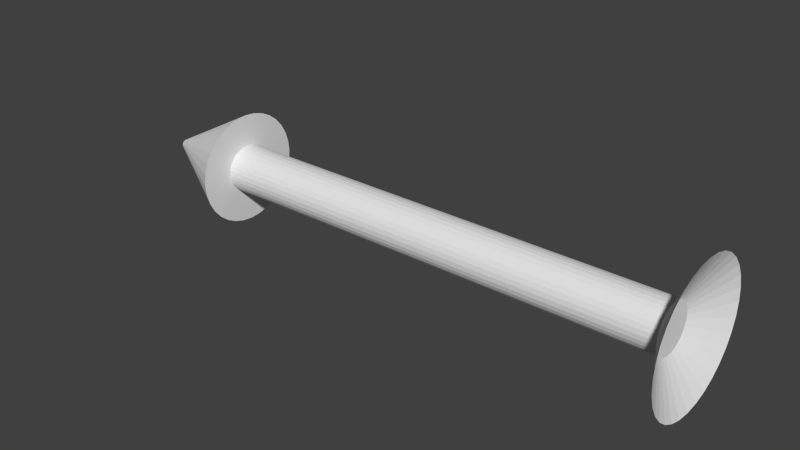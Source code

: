 # Source: pijl.blend  (saved by Blender 2.76.0; exported with 4.5.12 LTS)
import bpy
from mathutils import Matrix  # noqa: F401  (used for matrix-valued properties, if any)

bpy.ops.wm.read_factory_settings(use_empty=True)
scene = bpy.context.scene
scene.name = 'Scene'

# ---- collections
col_collection_1 = bpy.data.collections.new('Collection 1'); scene.collection.children.link(col_collection_1)

# ---- world
world_world = bpy.data.worlds.new('World'); scene.world = world_world
world_world.color = (0.05088, 0.05088, 0.05088)
world_world.use_sun_shadow = False
world_world.sun_shadow_jitter_overblur = 0.0
world_world.cycles.sampling_method = 'MANUAL'
world_world.cycles.sample_map_resolution = 256

# ---- meshes
me_cylinder_001 = bpy.data.meshes.new('Cylinder.001')
me_cylinder_001.from_pydata([(1.427e-07, 0.2098, -1.987), (-1.355e-08, 0.2098, 1.995), (0.03985, 0.2058, -1.987), (0.03985, 0.2058, 1.995), (0.07816, 0.1938, -1.987), (0.07816, 0.1938, 1.995), (0.1135, 0.1744, -1.987), (0.1135, 0.1744, 1.995), (0.1444, 0.1483, -1.987), (0.1444, 0.1483, 1.995), (0.1698, 0.1166, -1.987), (0.1698, 0.1166, 1.995), (0.1887, 0.08029, -1.987), (0.1887, 0.08029, 1.995), (0.2003, 0.04093, -1.987), (0.2003, 0.04093, 1.995), (0.2043, 2.688e-07, -1.987), (0.2043, 2.688e-07, 1.995), (0.2003, -0.04093, -1.987), (0.2003, -0.04093, 1.995), (0.1887, -0.08029, -1.987), (0.1887, -0.08029, 1.995), (0.1698, -0.1166, -1.987), (0.1698, -0.1166, 1.995), (0.1444, -0.1483, -1.987), (0.1444, -0.1483, 1.995), (0.1135, -0.1744, -1.987), (0.1135, -0.1744, 1.995), (0.07816, -0.1938, -1.987), (0.07816, -0.1938, 1.995), (0.03985, -0.2058, -1.987), (0.03985, -0.2058, 1.995), (7.611e-08, -0.2098, -1.987), (-8.011e-08, -0.2098, 1.995), (-0.03985, -0.2058, -1.987), (-0.03985, -0.2058, 1.995), (-0.07816, -0.1938, -1.987), (-0.07816, -0.1938, 1.995), (-0.1135, -0.1744, -1.987), (-0.1135, -0.1744, 1.995), (-0.1444, -0.1483, -1.987), (-0.1444, -0.1483, 1.995), (-0.1698, -0.1166, -1.987), (-0.1698, -0.1166, 1.995), (-0.1887, -0.08029, -1.987), (-0.1887, -0.08029, 1.995), (-0.2003, -0.04093, -1.987), (-0.2003, -0.04093, 1.995), (-0.2043, 4.556e-07, -1.987), (-0.2043, 4.556e-07, 1.995), (-0.2003, 0.04093, -1.987), (-0.2003, 0.04093, 1.995), (-0.1887, 0.08029, -1.987), (-0.1887, 0.08029, 1.995), (-0.1698, 0.1166, -1.987), (-0.1698, 0.1166, 1.995), (-0.1444, 0.1483, -1.987), (-0.1444, 0.1483, 1.995), (-0.1135, 0.1744, -1.987), (-0.1135, 0.1744, 1.995), (-0.07816, 0.1938, -1.987), (-0.07816, 0.1938, 1.995), (-0.03985, 0.2058, -1.987), (-0.03985, 0.2058, 1.995), (1.375e-07, 0.4893, -1.987), (0.09294, 0.4799, -1.987), (0.1823, 0.4521, -1.987), (0.2647, 0.4068, -1.987), (0.3369, 0.346, -1.987), (0.3961, 0.2718, -1.987), (0.4401, 0.1873, -1.987), (0.4672, 0.09546, -1.987), (0.4764, 2.011e-07, -1.987), (0.4672, -0.09546, -1.987), (0.4401, -0.1873, -1.987), (0.3961, -0.2718, -1.987), (0.3369, -0.346, -1.987), (0.2647, -0.4068, -1.987), (0.1823, -0.4521, -1.987), (0.09294, -0.4799, -1.987), (-1.777e-08, -0.4893, -1.987), (-0.09294, -0.4799, -1.987), (-0.1823, -0.4521, -1.987), (-0.2647, -0.4068, -1.987), (-0.3369, -0.346, -1.987), (-0.3961, -0.2718, -1.987), (-0.4401, -0.1873, -1.987), (-0.4672, -0.09546, -1.987), (-0.4764, 6.366e-07, -1.987), (-0.4672, 0.09546, -1.987), (-0.4401, 0.1873, -1.987), (-0.3961, 0.2718, -1.987), (-0.3369, 0.346, -1.987), (-0.2647, 0.4068, -1.987), (-0.1823, 0.4521, -1.987), (-0.09294, 0.4799, -1.987), (1.375e-07, 0.4893, -1.987), (0.09294, 0.4799, -1.987), (0.1823, 0.4521, -1.987), (0.2647, 0.4068, -1.987), (0.3369, 0.346, -1.987), (0.3961, 0.2718, -1.987), (0.4401, 0.1873, -1.987), (0.4672, 0.09546, -1.987), (0.4764, 2.011e-07, -1.987), (0.4672, -0.09546, -1.987), (0.4401, -0.1873, -1.987), (0.3961, -0.2718, -1.987), (0.3369, -0.346, -1.987), (0.2647, -0.4068, -1.987), (0.1823, -0.4521, -1.987), (0.09294, -0.4799, -1.987), (-1.777e-08, -0.4893, -1.987), (-0.09294, -0.4799, -1.987), (-0.1823, -0.4521, -1.987), (-0.2647, -0.4068, -1.987), (-0.3369, -0.346, -1.987), (-0.3961, -0.2718, -1.987), (-0.4401, -0.1873, -1.987), (-0.4672, -0.09546, -1.987), (-0.4764, 6.366e-07, -1.987), (-0.4672, 0.09546, -1.987), (-0.4401, 0.1873, -1.987), (-0.3961, 0.2718, -1.987), (-0.3369, 0.346, -1.987), (-0.2647, 0.4068, -1.987), (-0.1823, 0.4521, -1.987), (-0.09294, 0.4799, -1.987), (1.692e-07, 0.04319, -2.794), (0.008204, 0.04236, -2.794), (0.01609, 0.03991, -2.794), (0.02336, 0.03591, -2.794), (0.02974, 0.03054, -2.794), (0.03497, 0.024, -2.794), (0.03885, 0.01653, -2.794), (0.04124, 0.008427, -2.794), (0.04205, 2.927e-07, -2.794), (0.04124, -0.008426, -2.794), (0.03885, -0.01653, -2.794), (0.03497, -0.024, -2.794), (0.02974, -0.03054, -2.794), (0.02336, -0.03591, -2.794), (0.01609, -0.03991, -2.794), (0.008204, -0.04236, -2.794), (1.555e-07, -0.04319, -2.794), (-0.008204, -0.04236, -2.794), (-0.01609, -0.03991, -2.794), (-0.02336, -0.03591, -2.794), (-0.02974, -0.03054, -2.794), (-0.03497, -0.024, -2.794), (-0.03885, -0.01653, -2.794), (-0.04124, -0.008426, -2.794), (-0.04205, 3.312e-07, -2.794), (-0.04124, 0.008427, -2.794), (-0.03885, 0.01653, -2.794), (-0.03497, 0.024, -2.794), (-0.02974, 0.03054, -2.794), (-0.02336, 0.03591, -2.794), (-0.01609, 0.03991, -2.794), (-0.008204, 0.04236, -2.794), (-7.319e-08, 0.6053, 2.18), (0.115, 0.5937, 2.18), (0.2255, 0.5593, 2.18), (0.3274, 0.5033, 2.18), (0.4167, 0.428, 2.18), (0.49, 0.3363, 2.18), (0.5445, 0.2317, 2.18), (0.578, 0.1181, 2.18), (0.5893, 1.729e-07, 2.18), (0.578, -0.1181, 2.18), (0.5445, -0.2317, 2.18), (0.49, -0.3363, 2.18), (0.4167, -0.428, 2.18), (0.3274, -0.5033, 2.18), (0.2255, -0.5593, 2.18), (0.115, -0.5937, 2.18), (-2.652e-07, -0.6053, 2.18), (-0.115, -0.5937, 2.18), (-0.2255, -0.5593, 2.18), (-0.3274, -0.5033, 2.18), (-0.4167, -0.428, 2.18), (-0.49, -0.3363, 2.18), (-0.5445, -0.2316, 2.18), (-0.578, -0.1181, 2.18), (-0.5893, 7.118e-07, 2.18), (-0.578, 0.1181, 2.18), (-0.5445, 0.2317, 2.18), (-0.49, 0.3363, 2.18), (-0.4167, 0.428, 2.18), (-0.3274, 0.5033, 2.18), (-0.2255, 0.5593, 2.18), (-0.115, 0.5937, 2.18)], [], [(0, 1, 3, 2), (2, 3, 5, 4), (4, 5, 7, 6), (6, 7, 9, 8), (8, 9, 11, 10), (10, 11, 13, 12), (12, 13, 15, 14), (14, 15, 17, 16), (16, 17, 19, 18), (18, 19, 21, 20), (20, 21, 23, 22), (22, 23, 25, 24), (24, 25, 27, 26), (26, 27, 29, 28), (28, 29, 31, 30), (30, 31, 33, 32), (32, 33, 35, 34), (34, 35, 37, 36), (36, 37, 39, 38), (38, 39, 41, 40), (40, 41, 43, 42), (42, 43, 45, 44), (44, 45, 47, 46), (46, 47, 49, 48), (48, 49, 51, 50), (50, 51, 53, 52), (52, 53, 55, 54), (54, 55, 57, 56), (56, 57, 59, 58), (58, 59, 61, 60), (60, 61, 63, 62), (62, 63, 1, 0), (10, 12, 70, 69), (28, 30, 79, 78), (46, 48, 88, 87), (2, 4, 66, 65), (20, 22, 75, 74), (38, 40, 84, 83), (56, 58, 93, 92), (12, 14, 71, 70), (30, 32, 80, 79), (48, 50, 89, 88), (4, 6, 67, 66), (22, 24, 76, 75), (40, 42, 85, 84), (58, 60, 94, 93), (14, 16, 72, 71), (32, 34, 81, 80), (50, 52, 90, 89), (6, 8, 68, 67), (24, 26, 77, 76), (42, 44, 86, 85), (60, 62, 95, 94), (16, 18, 73, 72), (34, 36, 82, 81), (52, 54, 91, 90), (8, 10, 69, 68), (26, 28, 78, 77), (44, 46, 87, 86), (0, 2, 65, 64), (62, 0, 64, 95), (18, 20, 74, 73), (36, 38, 83, 82), (54, 56, 92, 91), (91, 92, 124, 123), (78, 79, 111, 110), (65, 66, 98, 97), (92, 93, 125, 124), (79, 80, 112, 111), (66, 67, 99, 98), (93, 94, 126, 125), (80, 81, 113, 112), (67, 68, 100, 99), (94, 95, 127, 126), (81, 82, 114, 113), (68, 69, 101, 100), (95, 64, 96, 127), (82, 83, 115, 114), (69, 70, 102, 101), (83, 84, 116, 115), (70, 71, 103, 102), (84, 85, 117, 116), (71, 72, 104, 103), (85, 86, 118, 117), (72, 73, 105, 104), (86, 87, 119, 118), (73, 74, 106, 105), (87, 88, 120, 119), (74, 75, 107, 106), (88, 89, 121, 120), (75, 76, 108, 107), (89, 90, 122, 121), (76, 77, 109, 108), (90, 91, 123, 122), (77, 78, 110, 109), (64, 65, 97, 96), (126, 127, 159, 158), (113, 114, 146, 145), (100, 101, 133, 132), (127, 96, 128, 159), (114, 115, 147, 146), (101, 102, 134, 133), (115, 116, 148, 147), (102, 103, 135, 134), (116, 117, 149, 148), (103, 104, 136, 135), (117, 118, 150, 149), (104, 105, 137, 136), (118, 119, 151, 150), (105, 106, 138, 137), (119, 120, 152, 151), (106, 107, 139, 138), (120, 121, 153, 152), (107, 108, 140, 139), (121, 122, 154, 153), (108, 109, 141, 140), (122, 123, 155, 154), (109, 110, 142, 141), (96, 97, 129, 128), (123, 124, 156, 155), (110, 111, 143, 142), (97, 98, 130, 129), (124, 125, 157, 156), (111, 112, 144, 143), (98, 99, 131, 130), (125, 126, 158, 157), (112, 113, 145, 144), (99, 100, 132, 131), (39, 37, 178, 179), (57, 55, 187, 188), (13, 11, 165, 166), (31, 29, 174, 175), (49, 47, 183, 184), (5, 3, 161, 162), (23, 21, 170, 171), (41, 39, 179, 180), (59, 57, 188, 189), (15, 13, 166, 167), (33, 31, 175, 176), (51, 49, 184, 185), (7, 5, 162, 163), (25, 23, 171, 172), (43, 41, 180, 181), (61, 59, 189, 190), (17, 15, 167, 168), (35, 33, 176, 177), (53, 51, 185, 186), (9, 7, 163, 164), (27, 25, 172, 173), (45, 43, 181, 182), (63, 61, 190, 191), (19, 17, 168, 169), (37, 35, 177, 178), (55, 53, 186, 187), (11, 9, 164, 165), (29, 27, 173, 174), (47, 45, 182, 183), (1, 63, 191, 160), (3, 1, 160, 161), (21, 19, 169, 170), (63, 1, 3, 5, 7, 9, 11, 13, 15, 17, 19, 21, 23, 25, 27, 29, 31, 33, 35, 37, 39, 41, 43, 45, 47, 49, 51, 53, 55, 57, 59, 61)])
me_cylinder_001.use_remesh_preserve_volume = False
me_cylinder_001.use_remesh_preserve_attributes = False
me_cylinder_001.use_mirror_vertex_groups = False
me_cylinder_001.update()

# ---- objects
ob_cylinder = bpy.data.objects.new('Cylinder', me_cylinder_001)

# ---- transforms, parenting, visibility, modifiers, constraints
ob_cylinder.location = (0.0, 0.0, 0.0)
ob_cylinder.rotation_euler = (0.0, 1.571, 0.0)
ob_cylinder.lineart.crease_threshold = 0.0

# ---- collection membership
col_collection_1.objects.link(ob_cylinder)

# ---- scene / render settings (as saved in the file)
scene.frame_start = 1; scene.frame_end = 250; scene.frame_set(1)
scene.render.engine = 'BLENDER_EEVEE_NEXT'
scene.render.resolution_percentage = 50
scene.render.dither_intensity = 0.0
scene.cycles.use_denoising = False
scene.cycles.samples = 10
scene.cycles.sampling_pattern = 'TABULATED_SOBOL'
scene.cycles.light_sampling_threshold = 0.0
scene.cycles.use_adaptive_sampling = False
scene.cycles.use_light_tree = False
scene.cycles.blur_glossy = 0.0
scene.cycles.pixel_filter_type = 'GAUSSIAN'
scene.cycles.sample_clamp_indirect = 0.0
scene.view_settings.view_transform = 'Standard'
bpy.context.view_layer.update()

# ---- added for rendering (the .blend has no active camera and no usable light): camera, sun
cam_auto = bpy.data.cameras.new('AutoCamera')
cam_auto.lens = 50.0
cam_auto.sensor_width = 36.0
cam_auto.clip_end = 1000.0
ob_auto_camera = bpy.data.objects.new('AutoCamera', cam_auto)
scene.collection.objects.link(ob_auto_camera)
ob_auto_camera.location = (4.55373, -5.83268, 3.88845)
ob_auto_camera.rotation_euler = (1.09748, -7.21219e-08, 0.694738)
scene.camera = ob_auto_camera
light_auto_sun = bpy.data.lights.new('AutoSun', 'SUN')
light_auto_sun.energy = 3.0
light_auto_sun.angle = 0.0523599
ob_auto_sun = bpy.data.objects.new('AutoSun', light_auto_sun)
scene.collection.objects.link(ob_auto_sun)
ob_auto_sun.rotation_euler = (0.872665, 0.174533, 0.523599)
bpy.context.view_layer.update()

